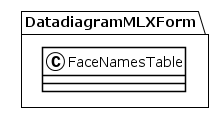

The diagram above was rendered by PlantUML. Its source (embedded in the PNG):
@startuml
!theme plain
package DatadiagramMLXForm {
class FaceNamesTable {
}
}
@enduml